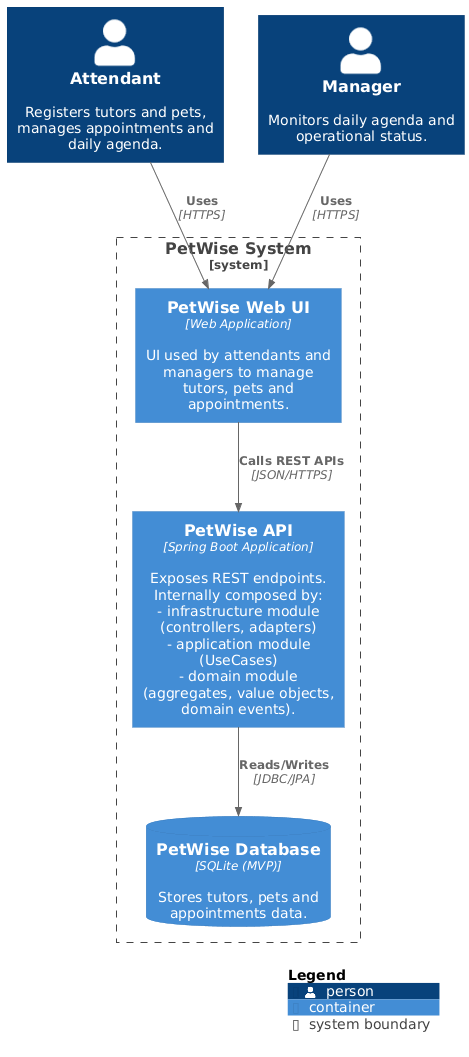

The diagram above was rendered by PlantUML. Its source (embedded in the PNG):
@startuml
!include https://raw.githubusercontent.com/plantuml-stdlib/C4-PlantUML/master/C4_Container.puml

LAYOUT_WITH_LEGEND()

' Persons (users)
Person(attendant, "Attendant", "Registers tutors and pets, manages appointments and daily agenda.")
Person(manager, "Manager", "Monitors daily agenda and operational status.")

' System boundary
System_Boundary(petwise, "PetWise System") {

  Container(webui, "PetWise Web UI", "Web Application", "UI used by attendants and managers to manage tutors, pets and appointments.")

  Container(api, "PetWise API", "Spring Boot Application", "Exposes REST endpoints.\nInternally composed by:\n- infrastructure module (controllers, adapters)\n- application module (UseCases)\n- domain module (aggregates, value objects, domain events).")

  ContainerDb(db, "PetWise Database", "SQLite (MVP)", "Stores tutors, pets and appointments data.")
}

' Relationships
Rel(attendant, webui, "Uses", "HTTPS")
Rel(manager, webui, "Uses", "HTTPS")

Rel(webui, api, "Calls REST APIs", "JSON/HTTPS")

Rel(api, db, "Reads/Writes", "JDBC/JPA")

SHOW_LEGEND()
@enduml